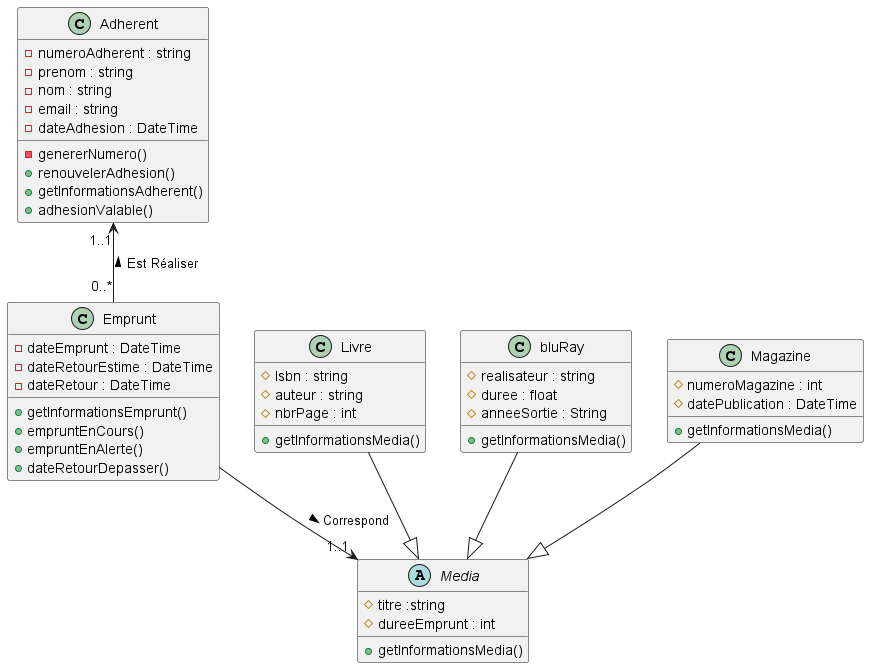

The diagram above was rendered by PlantUML. Its source (embedded in the PNG):
@startuml

class Adherent {
- numeroAdherent : string
- prenom : string
- nom : string
- email : string
- dateAdhesion : DateTime
- genererNumero()
+ renouvelerAdhesion()
+ getInformationsAdherent()
+ adhesionValable()
}
class Emprunt {
- dateEmprunt : DateTime
- dateRetourEstime : DateTime
- dateRetour : DateTime
+ getInformationsEmprunt()
+ empruntEnCours()
+ empruntEnAlerte()
+ dateRetourDepasser()
}

abstract class Media {
# titre :string
# dureeEmprunt : int
+ getInformationsMedia()
}

class Livre {
# Isbn : string
# auteur : string
# nbrPage : int
+ getInformationsMedia()
}
class bluRay {
# realisateur : string
# duree : float
# anneeSortie : String
+ getInformationsMedia()
}
class Magazine {
# numeroMagazine : int
# datePublication : DateTime
+ getInformationsMedia()
}
Adherent"1..1" <-- "0..*"Emprunt :< Est Réaliser
Emprunt --> "1..1"Media :> Correspond
Livre --|> Media
bluRay --|> Media
Magazine --|> Media



@enduml